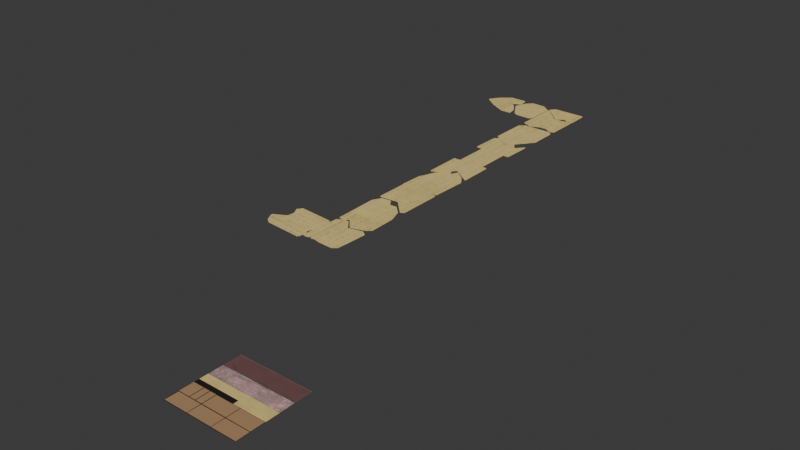 # Source: 011_BalsaCounterTops_UV-trimming_CelShading.blend  (saved by Blender 5.0.118; exported with 4.5.12 LTS)
import bpy
from mathutils import Matrix  # noqa: F401  (used for matrix-valued properties, if any)

bpy.ops.wm.read_factory_settings(use_empty=True)
scene = bpy.context.scene
scene.name = 'Scene'

# ---- collections
col_link_balsacountertops = bpy.data.collections.new('LINK_BalsaCounterTops'); scene.collection.children.link(col_link_balsacountertops)
col_balsa = bpy.data.collections.new('Balsa'); col_link_balsacountertops.children.link(col_balsa)
col_ref = bpy.data.collections.new('ref'); scene.collection.children.link(col_ref)
col_balsa_1 = bpy.data.collections.new('Balsa')  # instanced only; not linked into the scene
col_matchboxes = bpy.data.collections.new('MatchBoxes')  # instanced only; not linked into the scene
col_woodblocks = bpy.data.collections.new('WoodBlocks')  # instanced only; not linked into the scene

# ---- images (referenced by path relative to the original .blend; pixels are not part of the script)
import os
ASSET_DIR = os.environ.get("B2B_ASSET_DIR", "")  # directory of the original .blend (textures are referenced by path, not embedded)
HERE = os.path.dirname(os.path.abspath(__file__))  # packed textures are extracted next to this script under _unpacked/

def load_image(name, relpath, width, height, colorspace="sRGB"):
    """Load a texture the original file referenced (path relative to the .blend, or extracted next to this script)."""
    p = next((c for c in (os.path.join(HERE, relpath), os.path.join(ASSET_DIR, relpath)) if relpath and os.path.exists(c)), "")
    if p:
        img = bpy.data.images.load(p, check_existing=True)
        img.name = name
    else:  # same state as the original file: an image datablock whose file is absent (Cycles renders it pink)
        img = bpy.data.images.new(name, width, height)
        img.source = "FILE"
        img.filepath = "//" + (relpath or name)
    img.colorspace_settings.name = colorspace
    return img
img_mes_hs_ts_pipeline_png = load_image('MES_HS-TS_pipeline.png', '_unpacked/MES_HS-TS_pipeline.07bb8ffc.png', 2048, 2048, 'sRGB')
img_mes_hs_ts_uv_png = load_image('MES_HS-TS_UV.png', '_unpacked/MES_HS-TS_UV.9e01f0dc.png', 2048, 2048, 'sRGB')

# ---- materials (node trees are filled in below, after node groups)
mat_mes_hs_ts_pipeline = bpy.data.materials.new('MES_HS-TS_pipeline')

# ---- material node trees
mat_mes_hs_ts_pipeline.use_nodes = True; mat_mes_hs_ts_pipeline.node_tree.nodes.clear()
_N = mat_mes_hs_ts_pipeline.node_tree.nodes; _L = mat_mes_hs_ts_pipeline.node_tree.links
n0 = _N.new('ShaderNodeOutputMaterial'); n0.name = 'Material Output'; n0.location = (120, 0)
n1 = _N.new('ShaderNodeTexImage'); n1.name = 'Image Texture'; n1.location = (-740, 0)
n1.image = img_mes_hs_ts_pipeline_png
n2 = _N.new('ShaderNodeTexImage'); n2.name = 'Image Texture.001'; n2.location = (-740, -280)
n2.image = img_mes_hs_ts_uv_png
n3 = _N.new('ShaderNodeMix'); n3.name = 'Mix'; n3.location = (-378, -125)
n3.data_type = 'RGBA'
n3.inputs[0].default_value = 0.0
_L.new(n2.outputs[0], n3.inputs[7])
_L.new(n1.outputs[0], n3.inputs[6])
_L.new(n3.outputs[2], n0.inputs[0])
n0.is_active_output = True

# ---- world
world_world = bpy.data.worlds.new('World'); scene.world = world_world
world_world.use_nodes = True; world_world.node_tree.nodes.clear()
_N = world_world.node_tree.nodes; _L = world_world.node_tree.links
n0 = _N.new('ShaderNodeOutputWorld'); n0.name = 'World Output'; n0.location = (300, 300)
n1 = _N.new('ShaderNodeBackground'); n1.name = 'Background'; n1.location = (10, 300)
n1.inputs[0].default_value = (0.05088, 0.05088, 0.05088, 1.0)
_L.new(n1.outputs[0], n0.inputs[0])
n0.is_active_output = True
world_world.color = (0.05088, 0.05088, 0.05088)
world_world.sun_shadow_jitter_overblur = 0.0

# ---- meshes
me_mes_hs_ts_pipeline = bpy.data.meshes.new('MES_HS-TS_pipeline')
me_mes_hs_ts_pipeline.from_pydata([(-1.0, -1.0, 0.0), (1.0, -1.0, 0.0), (-1.0, 1.0, 0.0), (1.0, 1.0, 0.0), (0.1191, -0.1054, 0.0), (-1.0, -0.2415, 0.0), (1.0, -0.2415, 0.0), (1.0, -0.1054, 0.0), (-1.0, -0.1054, 0.0), (-1.0, -0.6263, 0.0), (1.0, -0.6263, 0.0), (-0.3507, -1.0, 0.0), (0.1191, -0.2415, 0.0), (-0.3507, -0.2415, 0.0), (-0.3507, -0.1054, 0.0), (-0.3507, -0.6263, 0.0), (0.3291, -1.0, 0.0), (0.3291, -0.2415, 0.0), (0.3291, -0.1054, 0.0), (0.3291, -0.6263, 0.0), (-1.0, -0.2415, 0.0), (-1.0, -0.1054, 0.0), (1.0, -0.1054, 0.0), (1.0, -0.2415, 0.0), (-0.3507, -0.1037, 0.0), (-0.3507, -0.2432, 0.0), (0.3291, -0.2432, 0.0), (0.3291, -0.1037, 0.0), (-1.0, 0.1271, 0.0), (-1.0, 0.1339, 0.0), (1.0, 0.1339, 0.0), (1.0, 0.1271, 0.0), (1.0, 0.5408, 0.0), (1.0, 0.5305, 0.0), (0.3291, 0.5305, 0.0), (0.3291, 0.5408, 0.0), (-0.3507, 0.5305, 0.0), (-0.3507, 0.5408, 0.0), (-1.0, 0.5305, 0.0), (-1.0, 0.5408, 0.0), (0.1191, -0.1037, 0.0), (0.1191, -0.2432, 0.0), (0.1191, 0.5408, 0.0), (0.1191, 0.5305, 0.0)], [], [(19, 10, 6, 17), (16, 1, 10, 19), (0, 11, 15, 9), (9, 15, 13, 5), (30, 29, 28, 31), (11, 16, 19, 15), (13, 12, 41, 25), (15, 19, 17, 12, 13), (22, 27, 26, 23), (5, 13, 25, 20), (21, 24, 14, 8), (27, 22, 7, 18), (17, 6, 23, 26), (40, 27, 18, 4), (12, 17, 26, 41), (29, 30, 33, 34, 43, 36, 38), (39, 37, 42, 35, 32, 3, 2), (35, 42, 43, 34), (37, 39, 38, 36), (42, 37, 36, 43), (32, 35, 34, 33), (4, 18, 7, 31, 28, 8, 14), (24, 40, 4, 14), (27, 40, 41, 26), (24, 21, 20, 25, 41, 40)])
_uv = me_mes_hs_ts_pipeline.uv_layers.new(name='UVMap')
_uv.uv.foreach_set('vector', [0.6646, 0.1868, 1.0, 0.1868, 1.0, 0.3793, 0.6646, 0.3793, 0.6646, 0.0, 1.0, 0.0, 1.0, 0.1868, 0.6646, 0.1868, 0.0, 0.0, 0.3247, 0.0, 0.3247, 0.1868, 0.0, 0.1868, 0.0, 0.1868, 0.3247, 0.1868, 0.3247, 0.3793, 0.0, 0.3793, 1.0, 0.567, 0.0, 0.567, 0.0, 0.5635, 1.0, 0.5635, 0.3247, 0.0, 0.6646, 0.0, 0.6646, 0.1868, 0.3247, 0.1868, 0.3247, 0.3793, 0.5596, 0.3793, 0.5596, 0.3784, 0.3247, 0.3784, 0.3247, 0.1868, 0.6646, 0.1868, 0.6646, 0.3793, 0.5596, 0.3793, 0.3247, 0.3793, 1.0, 0.4473, 0.6646, 0.4481, 0.6646, 0.3784, 1.0, 0.3793, 0.0, 0.3793, 0.3247, 0.3793, 0.3247, 0.3784, 0.0, 0.3793, 0.0, 0.4473, 0.3247, 0.4481, 0.3247, 0.4473, 0.0, 0.4473, 0.6646, 0.4481, 1.0, 0.4473, 1.0, 0.4473, 0.6646, 0.4473, 0.6646, 0.3793, 1.0, 0.3793, 1.0, 0.3793, 0.6646, 0.3784, 0.5596, 0.4481, 0.6646, 0.4481, 0.6646, 0.4473, 0.5596, 0.4473, 0.5596, 0.3793, 0.6646, 0.3793, 0.6646, 0.3784, 0.5596, 0.3784, 0.0, 0.567, 1.0, 0.567, 1.0, 0.7652, 0.6646, 0.7652, 0.5596, 0.7652, 0.3247, 0.7652, 0.0, 0.7652, 0.0, 0.7704, 0.3247, 0.7704, 0.5596, 0.7704, 0.6646, 0.7704, 1.0, 0.7704, 1.0, 1.0, 0.0, 1.0, 0.6646, 0.7704, 0.5596, 0.7704, 0.5596, 0.7652, 0.6646, 0.7652, 0.3247, 0.7704, 0.0, 0.7704, 0.0, 0.7652, 0.3247, 0.7652, 0.5596, 0.7704, 0.3247, 0.7704, 0.3247, 0.7652, 0.5596, 0.7652, 1.0, 0.7704, 0.6646, 0.7704, 0.6646, 0.7652, 1.0, 0.7652, 0.5596, 0.4473, 0.6646, 0.4473, 1.0, 0.4473, 1.0, 0.5635, 0.0, 0.5635, 0.0, 0.4473, 0.3247, 0.4473, 0.3247, 0.4481, 0.5596, 0.4481, 0.5596, 0.4473, 0.3247, 0.4473, 0.6646, 0.4481, 0.5596, 0.4481, 0.5596, 0.3784, 0.6646, 0.3784, 0.3247, 0.4481, 0.0, 0.4473, 0.0, 0.3793, 0.3247, 0.3784, 0.5596, 0.3784, 0.5596, 0.4481])
me_mes_hs_ts_pipeline.materials.append(mat_mes_hs_ts_pipeline)
me_mes_hs_ts_pipeline.update()
me_plane_006 = bpy.data.meshes.new('Plane.006')
me_plane_006.from_pydata([(-0.4205, 0.5468, 0.0), (0.5887, 0.06876, 0.0), (-0.4205, -0.6259, 0.0), (0.5887, -0.6481, 0.0), (0.08411, 0.6098, 0.0), (0.08411, -0.8573, 0.0), (-0.1682, 0.7878, 0.0), (-0.1682, -0.5592, 0.0), (0.4729, 0.4255, 0.0), (0.4729, -0.7516, 0.0), (-0.04205, 0.7997, 0.0), (-0.04205, -0.7083, 0.0), (0.2785, 0.6185, 0.0), (0.2785, -0.8045, 0.0), (-0.2944, 0.776, 0.0), (-0.2944, -0.6397, 0.0)], [], [(9, 8, 1, 3), (11, 10, 4, 5), (15, 14, 6, 7), (13, 12, 8, 9), (7, 6, 10, 11), (5, 4, 12, 13), (2, 0, 14, 15)])
_uv = me_plane_006.uv_layers.new(name='UVMap')
_uv.uv.foreach_set('vector', [-0.04774, 0.4634, 0.07348, 0.4663, 0.03703, 0.4535, -0.0368, 0.4517, -0.04457, 0.5165, 0.1107, 0.5203, 0.09149, 0.5068, -0.0596, 0.5032, -0.03813, 0.5427, 0.1077, 0.5462, 0.1092, 0.5333, -0.02953, 0.5299, -0.05367, 0.4833, 0.09287, 0.4868, 0.07348, 0.4663, -0.04774, 0.4634, -0.02953, 0.5299, 0.1092, 0.5333, 0.1107, 0.5203, -0.04457, 0.5165, -0.0596, 0.5032, 0.09149, 0.5068, 0.09287, 0.4868, -0.05367, 0.4833, -0.03703, 0.5557, 0.08374, 0.5587, 0.1077, 0.5462, -0.03813, 0.5427])
me_plane_006.materials.append(mat_mes_hs_ts_pipeline)
me_plane_006.update()
me_plane_007 = bpy.data.meshes.new('Plane.007')
me_plane_007.from_pydata([(-0.5046, -0.6392, 0.0), (0.5046, -0.5384, 0.0), (0.3553, 0.6037, 0.0), (0.5046, 0.4002, 0.0), (-0.5046, -0.04405, 0.0), (0.3553, -0.6392, 0.0), (-0.08487, -0.6392, 0.0), (0.08487, -0.6392, 0.0), (0.0, -0.6392, 0.0), (0.08487, 0.7896, 0.0), (-0.08487, 0.7384, 0.0), (0.0, 0.5862, 0.0), (-0.3516, -0.6392, 0.0), (-0.3516, 0.3944, 0.0)], [], [(7, 9, 2, 5), (0, 4, 13, 12), (9, 7, 8, 11), (11, 8, 6, 10), (5, 2, 3, 1), (12, 13, 10, 6)])
_uv = me_plane_007.uv_layers.new(name='UVMap')
_uv.uv.foreach_set('vector', [0.2031, 0.4985, 0.3502, 0.4941, 0.3302, 0.4668, 0.2022, 0.4707, 0.2049, 0.5592, 0.2662, 0.5573, 0.3109, 0.5402, 0.2044, 0.5434, 0.3502, 0.4941, 0.2031, 0.4985, 0.2033, 0.5072, 0.3295, 0.5034, 0.3295, 0.5034, 0.2033, 0.5072, 0.2036, 0.516, 0.3455, 0.5117, 0.2022, 0.4707, 0.3302, 0.4668, 0.3088, 0.452, 0.2122, 0.455, 0.2044, 0.5434, 0.3109, 0.5402, 0.3455, 0.5117, 0.2036, 0.516])
me_plane_007.materials.append(mat_mes_hs_ts_pipeline)
me_plane_007.update()
me_plane_008 = bpy.data.meshes.new('Plane.008')
me_plane_008.from_pydata([(-0.5046, -0.3479, 0.0), (0.5046, -0.6553, 0.0), (-0.5046, 0.5024, 0.0), (0.5046, 0.5024, 0.0), (0.0, -0.3006, 0.0), (0.0, 0.5024, 0.0), (0.4149, -0.7125, 0.0), (0.4149, 0.5024, 0.0)], [], [(6, 7, 3, 1), (0, 2, 5, 4), (4, 5, 7, 6)])
_uv = me_plane_008.uv_layers.new(name='UVMap')
_uv.uv.foreach_set('vector', [0.07725, 0.4625, 0.2024, 0.4625, 0.2024, 0.4533, 0.08314, 0.4533, 0.1148, 0.5572, 0.2024, 0.5572, 0.2024, 0.5053, 0.1197, 0.5053, 0.1197, 0.5053, 0.2024, 0.5053, 0.2024, 0.4625, 0.07725, 0.4625])
me_plane_008.materials.append(mat_mes_hs_ts_pipeline)
me_plane_008.update()
me_plane_009 = bpy.data.meshes.new('Plane.009')
me_plane_009.from_pydata([(-0.4205, -0.5497, 0.0), (0.5887, -0.4489, -1.154e-08), (-0.4205, 0.4908, 0.0), (0.5887, 0.39, -1.154e-08), (0.08411, -0.5497, 0.0), (0.08411, 0.3536, 0.0), (-0.3143, 0.5585, 0.0), (-0.3143, -0.5497, 0.0), (0.4784, -0.5497, 0.0), (0.4784, 0.4608, 0.0), (-0.208, -0.4913, 0.0), (-0.1284, -0.5141, 0.0), (-0.1682, -0.5497, 0.0), (-0.1284, 0.6047, 0.0), (-0.208, 0.6263, 0.0), (-0.1682, 0.5793, 0.0)], [], [(8, 9, 3, 1), (4, 5, 9, 8), (0, 2, 6, 7), (13, 11, 12, 15), (15, 12, 10, 14), (11, 13, 5, 4), (7, 6, 14, 10)])
_uv = me_plane_009.uv_layers.new(name='UVMap')
_uv.uv.foreach_set('vector', [-0.1614, 0.4674, -0.05743, 0.4625, -0.06525, 0.4515, -0.1516, 0.4556, -0.1595, 0.508, -0.06655, 0.5036, -0.05743, 0.4625, -0.1614, 0.4674, -0.1571, 0.5599, -0.04999, 0.5549, -0.04353, 0.5436, -0.1576, 0.549, -0.03969, 0.5243, -0.1548, 0.5297, -0.1583, 0.534, -0.04211, 0.5285, -0.04211, 0.5285, -0.1583, 0.534, -0.1521, 0.5378, -0.03708, 0.5324, -0.1548, 0.5297, -0.03969, 0.5243, -0.06655, 0.5036, -0.1595, 0.508, -0.1576, 0.549, -0.04353, 0.5436, -0.03708, 0.5324, -0.1521, 0.5378])
me_plane_009.materials.append(mat_mes_hs_ts_pipeline)
me_plane_009.update()
me_plane_010 = bpy.data.meshes.new('Plane.010')
me_plane_010.from_pydata([(-0.5046, 0.408, 0.0), (0.5046, 0.408, 0.0), (0.0, 0.408, 0.0), (0.5046, -0.5054, 0.0), (-0.5046, -0.5938, 0.0), (0.0, -0.1585, 0.0), (-0.2523, 0.408, 0.0), (-0.2523, -0.484, 0.0), (0.2523, 0.408, 0.0), (0.2523, -0.332, 0.0)], [], [(9, 8, 1, 3), (7, 6, 2, 5), (4, 0, 6, 7), (5, 2, 8, 9)])
_uv = me_plane_010.uv_layers.new(name='UVMap')
_uv.uv.foreach_set('vector', [0.3441, 0.4788, 0.4203, 0.4799, 0.4207, 0.4539, 0.3266, 0.4525, 0.3277, 0.5305, 0.4195, 0.5318, 0.4199, 0.5058, 0.3616, 0.505, 0.316, 0.5564, 0.4192, 0.5578, 0.4195, 0.5318, 0.3277, 0.5305, 0.3616, 0.505, 0.4199, 0.5058, 0.4203, 0.4799, 0.3441, 0.4788])
me_plane_010.materials.append(mat_mes_hs_ts_pipeline)
me_plane_010.update()
me_plane_012 = bpy.data.meshes.new('Plane.012')
me_plane_012.from_pydata([(-0.5046, -0.5596, 0.0), (0.5046, -0.5078, 0.0), (0.0, -0.6392, 0.0), (0.5046, 0.4789, 0.0), (-0.5046, 0.1748, 0.0), (-9.504e-09, 0.8258, 0.0), (-0.4199, -0.6392, 0.0), (-0.4199, 0.284, 0.0), (0.3569, -0.6392, 0.0), (0.3569, 0.5804, 0.0)], [], [(6, 7, 5, 2), (8, 9, 3, 1), (0, 4, 7, 6), (2, 5, 9, 8)])
_uv = me_plane_012.uv_layers.new(name='UVMap')
_uv.uv.foreach_set('vector', [0.6385, 0.4622, 0.5434, 0.4621, 0.4875, 0.5052, 0.6384, 0.5055, 0.6384, 0.5422, 0.5127, 0.542, 0.5232, 0.5573, 0.6248, 0.5574, 0.6303, 0.4535, 0.5547, 0.4533, 0.5434, 0.4621, 0.6385, 0.4622, 0.6384, 0.5055, 0.4875, 0.5052, 0.5127, 0.542, 0.6384, 0.5422])
me_plane_012.materials.append(mat_mes_hs_ts_pipeline)
me_plane_012.update()
me_plane_013 = bpy.data.meshes.new('Plane.013')
me_plane_013.from_pydata([(-0.5401, -0.3808, 0.0), (0.4692, -0.8345, 0.0), (-0.5401, 0.4525, 0.0), (0.4692, 0.4086, 0.0), (-0.03547, -0.3335, 0.0), (-0.03547, 0.3908, 0.0), (0.2169, -0.584, 0.0), (0.2169, 0.5096, 0.0), (-0.438, -0.3712, 0.0), (-0.438, 0.5096, 0.0), (-0.2368, -0.3523, 0.0), (-0.2368, 0.3881, 0.0)], [], [(6, 7, 3, 1), (10, 11, 5, 4), (4, 5, 7, 6), (0, 2, 9, 8), (8, 9, 11, 10)])
_uv = me_plane_013.uv_layers.new(name='UVMap')
_uv.uv.foreach_set('vector', [0.7576, 0.5309, 0.645, 0.5317, 0.6556, 0.5576, 0.7836, 0.5567, 0.7334, 0.4843, 0.6571, 0.4849, 0.657, 0.5056, 0.7316, 0.5051, 0.7316, 0.5051, 0.657, 0.5056, 0.645, 0.5317, 0.7576, 0.5309, 0.7361, 0.4531, 0.6503, 0.4537, 0.6445, 0.4643, 0.7352, 0.4636, 0.7352, 0.4636, 0.6445, 0.4643, 0.6571, 0.4849, 0.7334, 0.4843])
me_plane_013.materials.append(mat_mes_hs_ts_pipeline)
me_plane_013.update()
me_plane_014 = bpy.data.meshes.new('Plane.014')
me_plane_014.from_pydata([(-0.5046, 0.408, 0.0), (0.5046, 0.408, 0.0), (0.0, 0.408, 0.0), (0.5046, -0.3587, 0.0), (-0.5046, -0.3682, 0.0), (0.0, -0.1585, 0.0), (0.394, 0.408, 0.0), (0.394, -0.4293, 0.0), (-0.3144, 0.408, 0.0), (-0.3144, -0.1458, 0.0), (-0.1572, -0.3613, 0.0), (-0.1572, 0.408, 0.0)], [], [(7, 6, 1, 3), (10, 11, 2, 5), (5, 2, 6, 7), (4, 0, 8, 9), (9, 8, 11, 10)])
_uv = me_plane_014.uv_layers.new(name='UVMap')
_uv.uv.foreach_set('vector', [0.5115, 0.5454, 0.4252, 0.5465, 0.4254, 0.5579, 0.5043, 0.5569, 0.5038, 0.4887, 0.4245, 0.4897, 0.4247, 0.5059, 0.4831, 0.5052, 0.4831, 0.5052, 0.4247, 0.5059, 0.4252, 0.5465, 0.5115, 0.5454, 0.5041, 0.4529, 0.4241, 0.4539, 0.4243, 0.4735, 0.4814, 0.4728, 0.4814, 0.4728, 0.4243, 0.4735, 0.4245, 0.4897, 0.5038, 0.4887])
me_plane_014.materials.append(mat_mes_hs_ts_pipeline)
me_plane_014.update()
me_plane_015 = bpy.data.meshes.new('Plane.015')
me_plane_015.from_pydata([(-0.5217, -0.3028, 0.0), (0.4876, -0.1545, 0.0), (-0.01705, -0.3801, 0.0), (-0.5217, 0.09254, 0.0), (-0.01705, 0.4954, 0.0), (0.4876, 0.2272, 0.0), (0.324, -0.3801, 0.0), (0.324, 0.3782, 0.0), (-0.4555, -0.3801, 0.0), (-0.4555, 0.2125, 0.0)], [], [(8, 9, 4, 2), (6, 7, 5, 1), (2, 4, 7, 6), (0, 3, 9, 8)])
_uv = me_plane_015.uv_layers.new(name='UVMap')
_uv.uv.foreach_set('vector', [1.103, 0.5482, 1.042, 0.5473, 1.014, 0.5021, 1.103, 0.5034, 1.104, 0.4685, 1.026, 0.4674, 1.042, 0.4509, 1.081, 0.4515, 1.103, 0.5034, 1.014, 0.5021, 1.026, 0.4674, 1.104, 0.4685, 1.095, 0.5548, 1.054, 0.5543, 1.042, 0.5473, 1.103, 0.5482])
me_plane_015.materials.append(mat_mes_hs_ts_pipeline)
me_plane_015.update()
me_plane_016 = bpy.data.meshes.new('Plane.016')
me_plane_016.from_pydata([(-0.4307, 0.3161, 0.0), (0.5786, -0.1376, 0.0), (0.07391, 0.3634, 0.0), (0.453, -0.274, 0.0), (0.07865, -0.274, 0.0), (-0.4213, -0.274, 0.0), (-0.09792, 0.2371, 0.0), (-0.2576, 0.3323, 0.0), (-0.1771, 0.231, 0.0), (-0.2506, -0.274, 0.0), (-0.092, -0.274, 0.0), (-0.1713, -0.274, 0.0)], [], [(3, 4, 2, 1), (9, 7, 8, 11), (11, 8, 6, 10), (4, 10, 6, 2), (9, 5, 0, 7)])
_uv = me_plane_016.uv_layers.new(name='UVMap')
_uv.uv.foreach_set('vector', [0.8017, 0.5438, 0.8019, 0.5052, 0.7363, 0.5044, 0.7876, 0.5567, 0.8021, 0.4713, 0.7396, 0.4703, 0.75, 0.4786, 0.802, 0.4795, 0.802, 0.4795, 0.75, 0.4786, 0.7494, 0.4868, 0.802, 0.4877, 0.8019, 0.5052, 0.802, 0.4877, 0.7494, 0.4868, 0.7363, 0.5044, 0.8021, 0.4713, 0.8022, 0.4537, 0.7414, 0.4524, 0.7396, 0.4703])
me_plane_016.materials.append(mat_mes_hs_ts_pipeline)
me_plane_016.update()
me_plane_017 = bpy.data.meshes.new('Plane.017')
me_plane_017.from_pydata([(-0.4205, -0.5229, 0.0), (0.5887, -0.4925, 0.0), (-0.4205, 0.4798, 0.0), (0.5887, 0.4199, 0.0), (0.08411, -0.5497, 0.0), (0.08411, 0.4046, 0.0), (-0.1682, -0.5497, 0.0), (-0.1682, 0.7027, 0.0), (0.5481, -0.5551, 0.0), (0.4624, 0.5074, 0.0), (0.2733, -0.5497, 0.0), (0.2733, 0.3895, 0.0), (-0.1064, -0.4939, 0.0), (-0.1064, 0.7056, 0.0), (-0.3538, -0.5497, 0.0), (-0.3538, 0.5843, 0.0)], [], [(8, 9, 3, 1), (12, 13, 5, 4), (14, 15, 7, 6), (10, 11, 9, 8), (4, 5, 11, 10), (6, 7, 13, 12), (0, 2, 15, 14)])
_uv = me_plane_017.uv_layers.new(name='UVMap')
_uv.uv.foreach_set('vector', [0.8102, 0.4569, 0.9187, 0.4665, 0.9099, 0.4535, 0.8166, 0.4528, 0.8159, 0.5238, 0.9385, 0.5248, 0.9079, 0.5051, 0.8104, 0.5043, 0.81, 0.5491, 0.9259, 0.55, 0.9382, 0.5311, 0.8102, 0.5301, 0.8105, 0.485, 0.9065, 0.4857, 0.9187, 0.4665, 0.8102, 0.4569, 0.8104, 0.5043, 0.9079, 0.5051, 0.9065, 0.4857, 0.8105, 0.485, 0.8102, 0.5301, 0.9382, 0.5311, 0.9385, 0.5248, 0.8159, 0.5238, 0.8127, 0.5559, 0.9152, 0.5567, 0.9259, 0.55, 0.81, 0.5491])
me_plane_017.materials.append(mat_mes_hs_ts_pipeline)
me_plane_017.update()
me_plane_018 = bpy.data.meshes.new('Plane.018')
me_plane_018.from_pydata([(0.4876, 0.1436, 0.0), (-0.01705, 0.6106, 0.0), (0.4876, -0.3182, 0.0), (-0.01705, -0.2649, 0.0), (-0.5217, -0.4677, 0.0), (-0.5217, -0.1629, 0.0), (-0.2694, -0.4276, 0.0), (-0.2694, 0.2851, 0.0), (0.2353, 0.4372, 0.0), (0.2353, -0.3516, 0.0), (0.1091, 0.5239, 0.0), (0.1107, -0.1024, 0.0)], [], [(9, 8, 0, 2), (6, 7, 1, 3), (4, 5, 7, 6), (11, 10, 8, 9), (3, 1, 10, 11)])
_uv = me_plane_018.uv_layers.new(name='UVMap')
_uv.uv.foreach_set('vector', [1.017, 0.477, 0.936, 0.4781, 0.9657, 0.4519, 1.013, 0.4513, 1.025, 0.5285, 0.9523, 0.5295, 0.9187, 0.5041, 1.008, 0.5029, 1.03, 0.5542, 0.9984, 0.5546, 0.9523, 0.5295, 1.025, 0.5285, 0.9914, 0.4901, 0.9274, 0.4911, 0.936, 0.4781, 1.017, 0.477, 1.008, 0.5029, 0.9187, 0.5041, 0.9274, 0.4911, 0.9914, 0.4901])
me_plane_018.materials.append(mat_mes_hs_ts_pipeline)
me_plane_018.update()
me_plane_001 = bpy.data.meshes.new('Plane.001')
me_plane_001.from_pydata([(-0.4439, -1.421, 0.0), (0.5654, -1.39, 0.0), (-0.4412, -0.06182, 0.0), (0.5688, -0.03058, 0.0), (0.06076, -1.447, 0.0), (0.06453, 0.0006344, 0.0), (-0.1916, -1.447, 0.0), (-0.1901, 0.001806, 0.0), (0.5247, -1.453, 0.0), (0.442, -0.004389, 0.0), (0.2499, -1.447, 0.0), (0.2538, -0.004774, 0.0), (-0.1297, -1.392, 0.0), (-0.1283, 0.002332, 0.0), (-0.3772, -1.447, 0.0), (-0.375, -0.0317, 0.0)], [], [(8, 9, 3, 1), (12, 13, 5, 4), (14, 15, 7, 6), (10, 11, 9, 8), (4, 5, 11, 10), (6, 7, 13, 12), (0, 2, 15, 14)])
_uv = me_plane_001.uv_layers.new(name='UVMap')
_uv.uv.foreach_set('vector', [0.3906, 0.4519, 0.5545, 0.4625, 0.5517, 0.4482, 0.3978, 0.4474, 0.397, 0.5261, 0.5548, 0.5271, 0.5548, 0.5053, 0.3909, 0.5044, 0.3905, 0.554, 0.5507, 0.555, 0.5547, 0.5341, 0.3906, 0.533, 0.391, 0.483, 0.5543, 0.4838, 0.5545, 0.4625, 0.3906, 0.4519, 0.3909, 0.5044, 0.5548, 0.5053, 0.5543, 0.4838, 0.391, 0.483, 0.3906, 0.533, 0.5547, 0.5341, 0.5548, 0.5271, 0.397, 0.5261, 0.3935, 0.5616, 0.5473, 0.5625, 0.5507, 0.555, 0.3905, 0.554])
me_plane_001.materials.append(mat_mes_hs_ts_pipeline)
me_plane_001.update()

# ---- objects
ob_mes_hs_ts_pipeline = bpy.data.objects.new('MES_HS-TS_pipeline', me_mes_hs_ts_pipeline)
ob_balsatops = bpy.data.objects.new('BalsaTops', me_plane_006)
ob_balsatops_001 = bpy.data.objects.new('BalsaTops.001', me_plane_007)
ob_balsatops_002 = bpy.data.objects.new('BalsaTops.002', me_plane_008)
ob_balsatops_003 = bpy.data.objects.new('BalsaTops.003', me_plane_009)
ob_balsatops_004 = bpy.data.objects.new('BalsaTops.004', me_plane_010)
ob_balsatops_005 = bpy.data.objects.new('BalsaTops.005', me_plane_012)
ob_balsatops_006 = bpy.data.objects.new('BalsaTops.006', me_plane_013)
ob_balsatops_007 = bpy.data.objects.new('BalsaTops.007', me_plane_014)
ob_balsatops_008 = bpy.data.objects.new('BalsaTops.008', me_plane_015)
ob_balsatops_009 = bpy.data.objects.new('BalsaTops.009', me_plane_016)
ob_balsatops_010 = bpy.data.objects.new('BalsaTops.010', me_plane_017)
ob_balsatops_011 = bpy.data.objects.new('BalsaTops.011', me_plane_018)
ob_balsatops_012 = bpy.data.objects.new('BalsaTops.012', me_plane_001)
ob_balsa = bpy.data.objects.new('Balsa', None)
ob_matchboxes = bpy.data.objects.new('MatchBoxes', None)
ob_woodblocks = bpy.data.objects.new('WoodBlocks', None)

# ---- transforms, parenting, visibility, modifiers, constraints
ob_mes_hs_ts_pipeline.location = (0.0, -5.0, 0.0)
ob_balsatops.location = (-1.903, 1.055, 0.9686)
ob_balsatops.rotation_euler = (0.0, 0.0, 0.02429)
_m = ob_balsatops.modifiers.new('Solidify', 'SOLIDIFY')
_m.thickness = 0.025
ob_balsatops_001.location = (-1.819, 3.391, 0.9686)
ob_balsatops_001.rotation_euler = (0.0, 0.0, -0.03025)
_m = ob_balsatops_001.modifiers.new('Solidify', 'SOLIDIFY')
_m.thickness = 0.025
ob_balsatops_002.location = (-1.819, 2.24, 0.9686)
_m = ob_balsatops_002.modifiers.new('Solidify', 'SOLIDIFY')
_m.thickness = 0.025
ob_balsatops_003.location = (-1.903, -0.2172, 0.9686)
ob_balsatops_003.rotation_euler = (0.0, 0.0, -0.04701)
_m = ob_balsatops_003.modifiers.new('Solidify', 'SOLIDIFY')
_m.thickness = 0.025
ob_balsatops_004.location = (-1.819, 4.446, 0.9686)
ob_balsatops_004.rotation_euler = (0.0, -0.0, 0.01425)
_m = ob_balsatops_004.modifiers.new('Solidify', 'SOLIDIFY')
_m.thickness = 0.025
ob_balsatops_005.location = (-1.819, 7.275, 0.9686)
ob_balsatops_005.rotation_euler = (0.0, 0.0, -3.14)
_m = ob_balsatops_005.modifiers.new('Solidify', 'SOLIDIFY')
_m.thickness = 0.025
ob_balsatops_006.location = (-1.854, 8.486, 0.9686)
ob_balsatops_006.rotation_euler = (0.0, -0.0, -3.149)
_m = ob_balsatops_006.modifiers.new('Solidify', 'SOLIDIFY')
_m.thickness = 0.025
ob_balsatops_007.location = (-1.819, 6.248, 0.9686)
ob_balsatops_007.rotation_euler = (0.0, 0.0, -3.154)
_m = ob_balsatops_007.modifiers.new('Solidify', 'SOLIDIFY')
_m.thickness = 0.025
ob_balsatops_008.location = (-2.751, 8.99, 0.9686)
ob_balsatops_008.rotation_euler = (0.0, 0.0, -4.732)
_m = ob_balsatops_008.modifiers.new('Solidify', 'SOLIDIFY')
_m.thickness = 0.025
ob_balsatops_009.location = (-1.737, 9.228, 0.9686)
ob_balsatops_009.rotation_euler = (0.0, -0.0, -3.136)
_m = ob_balsatops_009.modifiers.new('Solidify', 'SOLIDIFY')
_m.thickness = 0.025
ob_balsatops_010.location = (-2.913, -0.4135, 0.9686)
ob_balsatops_010.rotation_euler = (0.0, 0.0, 1.491)
_m = ob_balsatops_010.modifiers.new('Solidify', 'SOLIDIFY')
_m.thickness = 0.025
ob_balsatops_011.location = (-3.568, 8.99, 0.9686)
ob_balsatops_011.rotation_euler = (0.0, -0.0, -4.705)
_m = ob_balsatops_011.modifiers.new('Solidify', 'SOLIDIFY')
_m.thickness = 0.025
ob_balsatops_012.location = (-1.86, 5.837, 0.9686)
ob_balsatops_012.rotation_euler = (0.0, -0.0, 0.00764)
ob_balsatops_012.scale = (0.6798, 0.6798, 0.6798)
_m = ob_balsatops_012.modifiers.new('Solidify', 'SOLIDIFY')
_m.thickness = 0.025
ob_balsa.location = (0.0, 0.0, 0.0)
ob_balsa.instance_type = 'COLLECTION'
ob_balsa.display_type = 'WIRE'
ob_matchboxes.location = (0.0, 0.0, 0.0)
ob_matchboxes.instance_type = 'COLLECTION'
ob_woodblocks.location = (0.0, 0.0, 0.0)
ob_woodblocks.instance_type = 'COLLECTION'
ob_balsa.instance_collection = col_balsa
ob_matchboxes.instance_collection = col_matchboxes
ob_woodblocks.instance_collection = col_woodblocks

# ---- collection membership
scene.collection.objects.link(ob_mes_hs_ts_pipeline)
col_balsa.objects.link(ob_balsatops)
col_balsa.objects.link(ob_balsatops_001)
col_balsa.objects.link(ob_balsatops_002)
col_balsa.objects.link(ob_balsatops_003)
col_balsa.objects.link(ob_balsatops_004)
col_balsa.objects.link(ob_balsatops_005)
col_balsa.objects.link(ob_balsatops_006)
col_balsa.objects.link(ob_balsatops_007)
col_balsa.objects.link(ob_balsatops_008)
col_balsa.objects.link(ob_balsatops_009)
col_balsa.objects.link(ob_balsatops_010)
col_balsa.objects.link(ob_balsatops_011)
col_balsa.objects.link(ob_balsatops_012)
col_ref.objects.link(ob_balsa)
col_ref.objects.link(ob_matchboxes)
col_ref.objects.link(ob_woodblocks)

# ---- scene / render settings (as saved in the file)
scene.frame_start = 1; scene.frame_end = 250; scene.frame_set(1)
scene.render.engine = 'BLENDER_EEVEE_NEXT'
scene.render.bake_bias = 0.0
scene.render.bake_samples = 0
scene.cycles.feature_set = 'EXPERIMENTAL'
bpy.context.view_layer.update()

# ---- added for rendering (the .blend has no active camera and no usable light): camera, sun
cam_auto = bpy.data.cameras.new('AutoCamera')
cam_auto.lens = 50.0
cam_auto.sensor_width = 36.0
cam_auto.clip_end = 1000.0
ob_auto_camera = bpy.data.objects.new('AutoCamera', cam_auto)
scene.collection.objects.link(ob_auto_camera)
ob_auto_camera.location = (13.5614, -16.4311, 12.6188)
ob_auto_camera.rotation_euler = (1.09748, -7.21219e-08, 0.694738)
scene.camera = ob_auto_camera
light_auto_sun = bpy.data.lights.new('AutoSun', 'SUN')
light_auto_sun.energy = 3.0
light_auto_sun.angle = 0.0523599
ob_auto_sun = bpy.data.objects.new('AutoSun', light_auto_sun)
scene.collection.objects.link(ob_auto_sun)
ob_auto_sun.rotation_euler = (0.872665, 0.174533, 0.523599)
bpy.context.view_layer.update()
